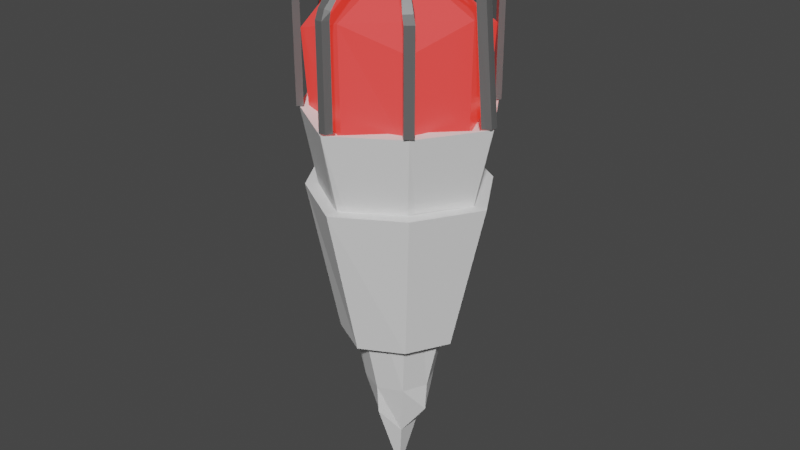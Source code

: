 # Source: Torche.blend  (saved by Blender 2.92.15; exported with 4.5.12 LTS)
import bpy
from mathutils import Matrix  # noqa: F401  (used for matrix-valued properties, if any)

bpy.ops.wm.read_factory_settings(use_empty=True)
scene = bpy.context.scene
scene.name = 'Scene'

# ---- collections
col_collection = bpy.data.collections.new('Collection'); scene.collection.children.link(col_collection)

# ---- materials (node trees are filled in below, after node groups)
mat_ember = bpy.data.materials.new('Ember')
mat_ember.alpha_threshold = 0.0
mat_ember.use_transparent_shadow = False
mat_ember.line_color = (0.0, 0.0, 0.0, 1.0)
mat_cage = bpy.data.materials.new('Cage')
mat_cage.alpha_threshold = 0.0
mat_cage.use_transparent_shadow = False
mat_cage.line_color = (0.0, 0.0, 0.0, 1.0)

# ---- material node trees
mat_ember.use_nodes = True; mat_ember.node_tree.nodes.clear()
_N = mat_ember.node_tree.nodes; _L = mat_ember.node_tree.links
n0 = _N.new('ShaderNodeOutputMaterial'); n0.name = 'Material Output'; n0.location = (300, 300)
n1 = _N.new('ShaderNodeBsdfPrincipled'); n1.name = 'Principled BSDF'; n1.location = (10, 300)
n1.distribution = 'GGX'
n1.subsurface_method = 'BURLEY'
n1.inputs[0].default_value = (0.203, 0.05578, 0.06366, 1.0)
n1.inputs[2].default_value = 0.4
n1.inputs[3].default_value = 1.45
n1.inputs[27].default_value = (0.009168, 0.0002614, 0.0001519, 1.0)
n1.inputs[28].default_value = 102.7
_L.new(n1.outputs[0], n0.inputs[0])
n0.is_active_output = True
mat_cage.use_nodes = True; mat_cage.node_tree.nodes.clear()
_N = mat_cage.node_tree.nodes; _L = mat_cage.node_tree.links
n0 = _N.new('ShaderNodeOutputMaterial'); n0.name = 'Material Output'; n0.location = (300, 300)
n1 = _N.new('ShaderNodeBsdfPrincipled'); n1.name = 'Principled BSDF'; n1.location = (10, 300)
n1.distribution = 'GGX'
n1.subsurface_method = 'BURLEY'
n1.inputs[0].default_value = (0.203, 0.203, 0.203, 1.0)
n1.inputs[1].default_value = 0.4773
n1.inputs[2].default_value = 0.4
n1.inputs[3].default_value = 1.45
n1.inputs[27].default_value = (0.0, 0.0, 0.0, 1.0)
n1.inputs[28].default_value = 1.0
_L.new(n1.outputs[0], n0.inputs[0])
n0.is_active_output = True

# ---- world
world_world = bpy.data.worlds.new('World'); scene.world = world_world
world_world.use_nodes = True; world_world.node_tree.nodes.clear()
_N = world_world.node_tree.nodes; _L = world_world.node_tree.links
n0 = _N.new('ShaderNodeOutputWorld'); n0.name = 'World Output'; n0.location = (300, 300)
n1 = _N.new('ShaderNodeBackground'); n1.name = 'Background'; n1.location = (10, 300)
n1.inputs[0].default_value = (0.05088, 0.05088, 0.05088, 1.0)
_L.new(n1.outputs[0], n0.inputs[0])
n0.is_active_output = True
world_world.color = (0.05088, 0.05088, 0.05088)
world_world.use_sun_shadow = False
world_world.sun_shadow_jitter_overblur = 0.0

# ---- meshes
me_cube = bpy.data.meshes.new('Cube')
me_cube.from_pydata([(0.6994, 0.6994, 0.3795), (0.6994, -0.6994, 0.3795), (-0.6994, 0.6994, 0.3795), (-0.6994, -0.6994, 0.3795), (0.6558, 0.6558, -0.6215), (-0.6558, -0.6558, -0.6215), (0.6558, -0.6558, -0.6215), (-0.6558, 0.6558, -0.6215), (-1.15e-09, -0.9189, 0.5988), (0.9189, -1.518e-08, 0.5988), (-0.9189, 5.314e-09, 0.5988), (1.096e-08, 0.9189, 0.5988), (-2.443e-08, 2.022e-08, 1.059), (2.772e-08, -0.9032, -0.6215), (-0.9032, -3.008e-08, -0.6215), (0.9032, 2.022e-08, -0.6215), (-1.14e-08, 0.9032, -0.6215)], [], [(0, 11, 12, 9), (11, 2, 10, 12), (12, 10, 3, 8), (9, 12, 8, 1), (6, 1, 8, 13), (13, 8, 3, 5), (5, 3, 10, 14), (14, 10, 2, 7), (4, 0, 9, 15), (15, 9, 1, 6), (7, 2, 11, 16), (16, 11, 0, 4)])
_uv = me_cube.uv_layers.new(name='UVMap')
_uv.uv.foreach_set('vector', [0.6667, 0.4583, 0.7552, 0.4948, 0.7517, 0.625, 0.6319, 0.625, 0.7552, 0.4948, 0.875, 0.5, 0.875, 0.625, 0.7517, 0.625, 0.7517, 0.625, 0.875, 0.625, 0.875, 0.75, 0.7552, 0.7552, 0.6319, 0.625, 0.7517, 0.625, 0.7552, 0.7552, 0.6667, 0.7917, 0.5, 0.7569, 0.6667, 0.7917, 0.6302, 0.8802, 0.5, 0.8767, 0.5, 0.8767, 0.6302, 0.8802, 0.625, 1.0, 0.5, 1.0, 0.5, 0.0, 0.625, 0.0, 0.625, 0.125, 0.5, 0.125, 0.5, 0.125, 0.625, 0.125, 0.625, 0.25, 0.5, 0.25, 0.5, 0.4931, 0.6667, 0.4583, 0.6319, 0.625, 0.5, 0.625, 0.5, 0.625, 0.6319, 0.625, 0.6667, 0.7917, 0.5, 0.7569, 0.5, 0.25, 0.625, 0.25, 0.6302, 0.3698, 0.5, 0.3733, 0.5, 0.3733, 0.6302, 0.3698, 0.6667, 0.4583, 0.5, 0.4931])
me_cube.materials.append(mat_ember)
me_cube.use_remesh_preserve_volume = False
me_cube.use_remesh_preserve_attributes = False
me_cube.use_mirror_vertex_groups = False
me_cube.update()
me_cube_001 = bpy.data.meshes.new('Cube.001')
me_cube_001.from_pydata([(7.286e-09, -0.4045, -0.6348), (-0.4045, -5.206e-09, -0.6348), (0.4045, 1.732e-08, -0.6348), (-1.023e-08, 0.4045, -0.6348), (2.616e-08, -1.195, 2.725), (-1.195, -2.908e-08, 2.725), (1.195, 3.743e-08, 2.725), (-2.557e-08, 1.195, 2.725), (-6.992e-10, 0.0, 2.202), (-0.2808, -0.2808, -0.6348), (0.2808, 0.2808, -0.6348), (-0.7329, -0.7329, 2.725), (0.7329, 0.7329, 2.725), (0.2808, -0.2808, -0.6348), (-0.2808, 0.2808, -0.6348), (-0.7329, 0.7329, 2.725), (0.7329, -0.7329, 2.725), (0.0, 2.98e-08, -2.038), (0.1366, 0.1366, -1.336), (-0.1366, -0.1366, -1.336), (0.1366, -0.1366, -1.336), (-0.1366, 0.1366, -1.336), (0.3834, 1.771e-08, -0.9856), (-3.543e-08, 0.3834, -0.9856), (1.771e-08, -0.3834, -0.9856), (-0.3834, 0.0, -0.9856)], [], [(14, 1, 5, 15), (10, 12, 6, 2), (25, 1, 14, 21), (13, 16, 4, 0), (9, 0, 4, 11), (6, 8, 4, 16), (7, 15, 5, 8), (5, 11, 4, 8), (8, 6, 12, 7), (1, 9, 11, 5), (24, 19, 17, 20), (3, 7, 12, 10), (2, 6, 16, 13), (3, 14, 15, 7), (22, 18, 10, 2), (13, 20, 22, 2), (20, 17, 18, 22), (18, 23, 3, 10), (17, 21, 23, 18), (21, 14, 3, 23), (0, 24, 20, 13), (0, 9, 19, 24), (19, 25, 21, 17), (9, 1, 25, 19)])
_uv = me_cube_001.uv_layers.new(name='UVMap')
_uv.uv.foreach_set('vector', [0.0, 0.0, 0.0, 0.0, 0.0, 0.0, 0.0, 0.0, 0.0, 0.0, 0.0, 0.0, 0.0, 0.0, 0.0, 0.0, 0.0, 0.0, 0.0, 0.0, 0.0, 0.0, 0.0, 0.0, 0.0, 0.0, 0.0, 0.0, 0.0, 0.0, 0.0, 0.0, 0.0, 0.0, 0.0, 0.0, 0.0, 0.0, 0.0, 0.0, 0.0, 0.0, 0.0, 0.0, 0.0, 0.0, 0.0, 0.0, 0.0, 0.0, 0.0, 0.0, 0.0, 0.0, 0.0, 0.0, 0.0, 0.0, 0.0, 0.0, 0.0, 0.0, 0.0, 0.0, 0.0, 0.0, 0.0, 0.0, 0.0, 0.0, 0.0, 0.0, 0.0, 0.0, 0.0, 0.0, 0.0, 0.0, 0.0, 0.0, 0.0, 0.0, 0.0, 0.0, 0.0, 0.0, 0.0, 0.0, 0.0, 0.0, 0.0, 0.0, 0.0, 0.0, 0.0, 0.0, 0.0, 0.0, 0.0, 0.0, 0.0, 0.0, 0.0, 0.0, 0.0, 0.0, 0.0, 0.0, 0.0, 0.0, 0.0, 0.0, 0.0, 0.0, 0.0, 0.0, 0.0, 0.0, 0.0, 0.0, 0.0, 0.0, 0.0, 0.0, 0.0, 0.0, 0.0, 0.0, 0.0, 0.0, 0.0, 0.0, 0.0, 0.0, 0.0, 0.0, 0.0, 0.0, 0.0, 0.0, 0.0, 0.0, 0.0, 0.0, 0.0, 0.0, 0.0, 0.0, 0.0, 0.0, 0.0, 0.0, 0.0, 0.0, 0.0, 0.0, 0.0, 0.0, 0.0, 0.0, 0.0, 0.0, 0.0, 0.0, 0.0, 0.0, 0.0, 0.0, 0.0, 0.0, 0.0, 0.0, 0.0, 0.0, 0.0, 0.0, 0.0, 0.0, 0.0, 0.0, 0.0, 0.0, 0.0, 0.0, 0.0, 0.0, 0.0, 0.0, 0.0, 0.0, 0.0, 0.0])
me_cube_001.materials.append(None)
me_cube_001.use_remesh_preserve_volume = False
me_cube_001.use_remesh_preserve_attributes = False
me_cube_001.use_mirror_vertex_groups = False
me_cube_001.update()
me_cube_003 = bpy.data.meshes.new('Cube.003')
me_cube_003.from_pydata([(0.08526, 1.101, 2.737), (0.7414, -0.6528, 2.737), (0.6682, -0.7331, 2.737), (0.7356, 0.6644, 2.737), (0.09007, -1.105, 2.737), (1.101, -0.08291, 2.737), (0.04263, 1.165, 2.737), (1.101, 0.08291, 2.737), (0.6649, 0.7353, 2.737), (1.171, -0.04145, 2.737), (1.171, 0.04145, 2.737), (0.7884, 0.7198, 2.737), (0.7177, 0.7907, 2.737), (0.7862, -0.7003, 2.737), (0.713, -0.7806, 2.737), (0.04503, -1.2, 2.737), (0.08526, 0.9836, 4.084), (0.7414, -0.6528, 3.858), (0.6682, -0.7331, 3.858), (0.7356, 0.6644, 3.858), (0.09007, -0.9897, 4.084), (1.101, -0.08291, 3.858), (0.04263, 1.042, 4.084), (1.101, 0.08291, 3.858), (0.6649, 0.7353, 3.858), (1.171, -0.04145, 3.858), (1.171, 0.04145, 3.858), (0.7884, 0.7198, 3.858), (0.7177, 0.7907, 3.858), (0.7862, -0.7003, 3.858), (0.713, -0.7806, 3.858), (0.04503, -1.075, 4.084), (0.082, 0.9061, 4.181), (0.7414, -0.6528, 3.955), (0.6682, -0.7331, 3.955), (0.7356, 0.6644, 3.955), (0.08643, -0.9122, 4.181), (1.085, -0.08291, 3.944), (0.06062, 0.9561, 4.214), (1.085, 0.08291, 3.944), (0.6649, 0.7353, 3.955), (1.126, -0.04011, 3.966), (1.126, 0.03982, 3.966), (0.7796, 0.6938, 3.955), (0.7114, 0.7621, 3.955), (0.7775, -0.6753, 3.955), (0.7069, -0.7527, 3.955), (0.06294, -0.9885, 4.214), (0.3387, 0.3267, 4.623), (0.3851, 0.3272, 4.611), (0.348, -0.352, 4.632), (0.3869, -0.3206, 4.61), (0.3894, 0.3399, 4.62), (0.3484, 0.3403, 4.631), (0.3888, -0.3405, 4.62), (0.3384, -0.3206, 4.624), (0.4314, -0.2945, 4.567), (0.4296, 0.3064, 4.565), (0.4118, 0.3094, 4.618), (0.4109, -0.2954, 4.618), (0.5212, -0.05087, 4.546), (0.5434, 0.05513, 4.547), (0.5319, -0.04946, 4.592), (0.5319, 0.05479, 4.592), (0.4972, 0.05539, 4.61), (0.4971, -0.04954, 4.61), (0.4366, 0.05332, 4.591), (0.4366, -0.05208, 4.591), (0.4608, -0.04955, 4.632), (0.4608, 0.05581, 4.632), (0.4732, 0.05502, 4.591), (0.4736, -0.05215, 4.591), (0.0, 1.101, 2.737), (-0.08526, 1.101, 2.737), (-0.7414, -0.6528, 2.737), (-0.6682, -0.7331, 2.737), (-0.7356, 0.6644, 2.737), (0.0, -1.201, 2.737), (-0.09007, -1.105, 2.737), (-1.101, -0.08291, 2.737), (-0.04263, 1.165, 2.737), (-1.101, 0.08291, 2.737), (-0.6649, 0.7353, 2.737), (-1.171, -0.04145, 2.737), (-1.171, 0.04145, 2.737), (0.0, 1.165, 2.737), (-0.7884, 0.7198, 2.737), (-0.7177, 0.7907, 2.737), (-0.7862, -0.7003, 2.737), (-0.713, -0.7806, 2.737), (-0.04503, -1.2, 2.737), (0.0, -1.105, 2.737), (0.0, 0.9836, 4.084), (-0.08526, 0.9836, 4.084), (-0.7414, -0.6528, 3.858), (-0.6682, -0.7331, 3.858), (-0.7356, 0.6644, 3.858), (0.0, -1.076, 4.084), (-0.09007, -0.9897, 4.084), (-1.101, -0.08291, 3.858), (-0.04263, 1.042, 4.084), (-1.101, 0.08291, 3.858), (-0.6649, 0.7353, 3.858), (-1.171, -0.04145, 3.858), (-1.171, 0.04145, 3.858), (0.0, 1.042, 4.084), (-0.7884, 0.7198, 3.858), (-0.7177, 0.7907, 3.858), (-0.7862, -0.7003, 3.858), (-0.713, -0.7806, 3.858), (-0.04503, -1.075, 4.084), (0.0, -0.9901, 4.084), (0.0, 0.9061, 4.181), (-0.082, 0.9061, 4.181), (-0.7414, -0.6528, 3.955), (-0.6682, -0.7331, 3.955), (-0.7356, 0.6644, 3.955), (0.0, -0.9894, 4.214), (-0.08643, -0.9122, 4.181), (-1.085, -0.08291, 3.944), (-0.06062, 0.9561, 4.214), (-1.085, 0.08291, 3.944), (-0.6649, 0.7353, 3.955), (-1.126, -0.04011, 3.966), (-1.126, 0.03982, 3.966), (0.0, 0.9561, 4.214), (-0.7796, 0.6938, 3.955), (-0.7114, 0.7621, 3.955), (-0.7775, -0.6753, 3.955), (-0.7069, -0.7527, 3.955), (-0.06294, -0.9885, 4.214), (0.0, -0.9126, 4.181), (-0.3387, 0.3267, 4.623), (-0.3851, 0.3272, 4.611), (-0.348, -0.352, 4.632), (-0.3869, -0.3206, 4.61), (-0.3894, 0.3399, 4.62), (-0.3484, 0.3403, 4.631), (-0.3888, -0.3405, 4.62), (-0.3384, -0.3206, 4.624), (-0.4314, -0.2945, 4.567), (-0.4296, 0.3064, 4.565), (-0.4118, 0.3094, 4.618), (-0.4109, -0.2954, 4.618), (-0.5212, -0.05087, 4.546), (-0.5434, 0.05513, 4.547), (-0.5319, -0.04946, 4.592), (-0.5319, 0.05479, 4.592), (-0.4972, 0.05539, 4.61), (-0.4971, -0.04954, 4.61), (-0.4366, 0.05332, 4.591), (-0.4366, -0.05208, 4.591), (-0.4608, -0.04955, 4.632), (-0.4608, 0.05581, 4.632), (-0.4732, 0.05502, 4.591), (-0.4736, -0.05215, 4.591)], [], [(0, 72, 85, 6), (3, 8, 12, 11), (2, 1, 13, 14), (15, 77, 91, 4), (9, 5, 7, 10), (92, 16, 32, 112), (29, 45, 46, 30), (18, 34, 33, 17), (24, 40, 44, 28), (21, 37, 39, 23), (13, 29, 30, 14), (72, 0, 16, 92), (3, 19, 24, 8), (14, 30, 18, 2), (7, 23, 26, 10), (77, 15, 31, 97), (1, 17, 29, 13), (10, 26, 25, 9), (131, 117, 50, 55), (15, 4, 20, 31), (9, 25, 21, 5), (12, 28, 27, 11), (6, 85, 105, 22), (4, 91, 111, 20), (0, 6, 22, 16), (11, 27, 19, 3), (40, 49, 52, 44), (5, 21, 23, 7), (46, 54, 51, 34), (8, 24, 28, 12), (38, 125, 53, 52), (2, 18, 17, 1), (42, 63, 62, 41), (19, 35, 40, 24), (30, 46, 34, 18), (23, 39, 42, 26), (97, 31, 47, 117), (17, 33, 45, 29), (26, 42, 41, 25), (31, 20, 36, 47), (25, 41, 37, 21), (28, 44, 43, 27), (22, 105, 125, 38), (20, 111, 131, 36), (16, 22, 38, 32), (27, 43, 35, 19), (54, 51, 55, 50), (49, 48, 53, 52), (32, 38, 52, 49), (112, 32, 49, 48), (125, 112, 48, 53), (117, 47, 54, 50), (36, 131, 55, 51), (47, 36, 51, 54), (51, 54, 59, 56), (57, 58, 52, 49), (44, 52, 58, 43), (33, 56, 59, 45), (45, 59, 54, 46), (35, 57, 49, 40), (43, 58, 57, 35), (34, 51, 56, 33), (62, 60, 61, 63), (37, 60, 61, 39), (41, 62, 60, 37), (39, 61, 63, 42), (60, 62, 59, 56), (63, 61, 57, 58), (68, 67, 55, 50), (64, 65, 62, 63), (53, 48, 66, 69), (69, 66, 67, 68), (64, 69, 68, 65), (60, 71, 70, 61), (67, 66, 70, 71), (52, 64, 63, 58), (52, 53, 69, 64), (54, 65, 68, 50), (62, 65, 54, 59), (71, 60, 56, 51), (67, 71, 51, 55), (48, 49, 70, 66), (49, 57, 61, 70), (73, 80, 85, 72), (76, 86, 87, 82), (75, 89, 88, 74), (90, 78, 91, 77), (83, 84, 81, 79), (92, 112, 113, 93), (108, 109, 129, 128), (95, 94, 114, 115), (102, 107, 127, 122), (99, 101, 121, 119), (88, 89, 109, 108), (72, 92, 93, 73), (76, 82, 102, 96), (89, 75, 95, 109), (81, 84, 104, 101), (77, 97, 110, 90), (74, 88, 108, 94), (84, 83, 103, 104), (131, 139, 134, 117), (90, 110, 98, 78), (85, 72, 92, 105), (83, 79, 99, 103), (91, 77, 97, 111), (87, 86, 106, 107), (80, 100, 105, 85), (78, 98, 111, 91), (73, 93, 100, 80), (86, 76, 96, 106), (122, 127, 136, 133), (79, 81, 101, 99), (129, 115, 135, 138), (82, 87, 107, 102), (120, 136, 137, 125), (75, 74, 94, 95), (124, 123, 146, 147), (96, 102, 122, 116), (109, 95, 115, 129), (101, 104, 124, 121), (97, 117, 130, 110), (94, 108, 128, 114), (104, 103, 123, 124), (110, 130, 118, 98), (105, 92, 112, 125), (103, 99, 119, 123), (111, 97, 117, 131), (107, 106, 126, 127), (100, 120, 125, 105), (98, 118, 131, 111), (93, 113, 120, 100), (106, 96, 116, 126), (138, 134, 139, 135), (133, 136, 137, 132), (113, 133, 136, 120), (112, 132, 133, 113), (125, 137, 132, 112), (117, 134, 138, 130), (118, 135, 139, 131), (130, 138, 135, 118), (135, 140, 143, 138), (141, 133, 136, 142), (127, 126, 142, 136), (114, 128, 143, 140), (128, 129, 138, 143), (116, 122, 133, 141), (126, 116, 141, 142), (115, 114, 140, 135), (146, 147, 145, 144), (119, 121, 145, 144), (123, 119, 144, 146), (121, 124, 147, 145), (144, 140, 143, 146), (147, 142, 141, 145), (152, 134, 139, 151), (148, 147, 146, 149), (137, 153, 150, 132), (153, 152, 151, 150), (148, 149, 152, 153), (144, 145, 154, 155), (151, 155, 154, 150), (136, 142, 147, 148), (136, 148, 153, 137), (138, 134, 152, 149), (146, 143, 138, 149), (155, 135, 140, 144), (151, 139, 135, 155), (132, 150, 154, 133), (133, 154, 145, 141)])
_uv = me_cube_003.uv_layers.new(name='UVMap')
_uv.uv.foreach_set('vector', [0.0, 0.0, 0.0, 0.0, 0.0, 0.0, 0.0, 0.0, 0.0, 0.0, 0.0, 0.0, 0.0, 0.0, 0.0, 0.0, 0.0, 0.0, 0.0, 0.0, 0.0, 0.0, 0.0, 0.0, 0.0, 0.0, 0.0, 0.0, 0.0, 0.0, 0.0, 0.0, 0.0, 0.0, 0.0, 0.0, 0.0, 0.0, 0.0, 0.0, 0.0, 0.0, 0.0, 0.0, 0.0, 0.0, 0.0, 0.0, 0.0, 0.0, 0.0, 0.0, 0.0, 0.0, 0.0, 0.0, 0.0, 0.0, 0.0, 0.0, 0.0, 0.0, 0.0, 0.0, 0.0, 0.0, 0.0, 0.0, 0.0, 0.0, 0.0, 0.0, 0.0, 0.0, 0.0, 0.0, 0.0, 0.0, 0.0, 0.0, 0.0, 0.0, 0.0, 0.0, 0.0, 0.0, 0.0, 0.0, 0.0, 0.0, 0.0, 0.0, 0.0, 0.0, 0.0, 0.0, 0.0, 0.0, 0.0, 0.0, 0.0, 0.0, 0.0, 0.0, 0.0, 0.0, 0.0, 0.0, 0.0, 0.0, 0.0, 0.0, 0.0, 0.0, 0.0, 0.0, 0.0, 0.0, 0.0, 0.0, 0.0, 0.0, 0.0, 0.0, 0.0, 0.0, 0.0, 0.0, 0.0, 0.0, 0.0, 0.0, 0.0, 0.0, 0.0, 0.0, 0.0, 0.0, 0.0, 0.0, 0.0, 0.0, 0.0, 0.0, 0.0, 0.0, 0.0, 0.0, 0.0, 0.0, 0.0, 0.0, 0.0, 0.0, 0.0, 0.0, 0.0, 0.0, 0.0, 0.0, 0.0, 0.0, 0.0, 0.0, 0.0, 0.0, 0.0, 0.0, 0.0, 0.0, 0.0, 0.0, 0.0, 0.0, 0.0, 0.0, 0.0, 0.0, 0.0, 0.0, 0.0, 0.0, 0.0, 0.0, 0.0, 0.0, 0.0, 0.0, 0.0, 0.0, 0.0, 0.0, 0.0, 0.0, 0.0, 0.0, 0.0, 0.0, 0.0, 0.0, 0.0, 0.0, 0.0, 0.0, 0.0, 0.0, 0.0, 0.0, 0.0, 0.0, 0.0, 0.0, 0.0, 0.0, 0.0, 0.0, 0.0, 0.0, 0.0, 0.0, 0.0, 0.0, 0.0, 0.0, 0.0, 0.0, 0.0, 0.0, 0.0, 0.0, 0.0, 0.0, 0.0, 0.0, 0.0, 0.0, 0.0, 0.0, 0.0, 0.0, 0.0, 0.0, 0.0, 0.0, 0.0, 0.0, 0.0, 0.0, 0.0, 0.0, 0.0, 0.0, 0.0, 0.0, 0.0, 0.0, 0.0, 0.0, 0.0, 0.0, 0.0, 0.0, 0.0, 0.0, 0.0, 0.0, 0.0, 0.0, 0.0, 0.0, 0.0, 0.0, 0.0, 0.0, 0.0, 0.0, 0.0, 0.0, 0.0, 0.0, 0.0, 0.0, 0.0, 0.0, 0.0, 0.0, 0.0, 0.0, 0.0, 0.0, 0.0, 0.0, 0.0, 0.0, 0.0, 0.0, 0.0, 0.0, 0.0, 0.0, 0.0, 0.0, 0.0, 0.0, 0.0, 0.0, 0.0, 0.0, 0.0, 0.0, 0.0, 0.0, 0.0, 0.0, 0.0, 0.0, 0.0, 0.0, 0.0, 0.0, 0.0, 0.0, 0.0, 0.0, 0.0, 0.0, 0.0, 0.0, 0.0, 0.0, 0.0, 0.0, 0.0, 0.0, 0.0, 0.0, 0.0, 0.0, 0.0, 0.0, 0.0, 0.0, 0.0, 0.0, 0.0, 0.0, 0.0, 0.0, 0.0, 0.0, 0.0, 0.0, 0.0, 0.0, 0.0, 0.0, 0.0, 0.0, 0.0, 0.0, 0.0, 0.0, 0.0, 0.0, 0.0, 0.0, 0.0, 0.0, 0.0, 0.0, 0.0, 0.0, 0.0, 0.0, 0.0, 0.0, 0.0, 0.0, 0.0, 0.0, 0.0, 0.0, 0.0, 0.0, 0.0, 0.0, 0.0, 0.0, 0.0, 0.0, 0.0, 0.0, 0.0, 0.0, 0.0, 0.0, 0.0, 0.0, 0.0, 0.0, 0.0, 0.0, 0.0, 0.0, 0.0, 0.0, 0.0, 0.0, 0.0, 0.0, 0.0, 0.0, 0.0, 0.0, 0.0, 0.0, 0.0, 0.0, 0.0, 0.0, 0.0, 0.0, 0.0, 0.0, 0.0, 0.0, 0.0, 0.0, 0.0, 0.0, 0.0, 0.0, 0.0, 0.0, 0.0, 0.0, 0.0, 0.0, 0.0, 0.0, 0.0, 0.0, 0.0, 0.0, 0.0, 0.0, 0.0, 0.0, 0.0, 0.0, 0.0, 0.0, 0.0, 0.0, 0.0, 0.0, 0.0, 0.0, 0.0, 0.0, 0.0, 0.0, 0.0, 0.0, 0.0, 0.0, 0.0, 0.0, 0.0, 0.0, 0.0, 0.0, 0.0, 0.0, 0.0, 0.0, 0.0, 0.0, 0.0, 0.0, 0.0, 0.0, 0.0, 0.0, 0.0, 0.0, 0.0, 0.0, 0.0, 0.0, 0.0, 0.0, 0.0, 0.0, 0.0, 0.0, 0.0, 0.0, 0.0, 0.0, 0.0, 0.0, 0.0, 0.0, 0.0, 0.0, 0.0, 0.0, 0.0, 0.0, 0.0, 0.0, 0.0, 0.0, 0.0, 0.0, 0.0, 0.0, 0.0, 0.0, 0.0, 0.0, 0.0, 0.0, 0.0, 0.0, 0.0, 0.0, 0.0, 0.0, 0.0, 0.0, 0.0, 0.0, 0.0, 0.0, 0.0, 0.0, 0.0, 0.0, 0.0, 0.0, 0.0, 0.0, 0.0, 0.0, 0.0, 0.0, 0.0, 0.0, 0.0, 0.0, 0.0, 0.0, 0.0, 0.0, 0.0, 0.0, 0.0, 0.0, 0.0, 0.0, 0.0, 0.0, 0.0, 0.0, 0.0, 0.0, 0.0, 0.0, 0.0, 0.0, 0.0, 0.0, 0.0, 0.0, 0.0, 0.0, 0.0, 0.0, 0.0, 0.0, 0.0, 0.0, 0.0, 0.0, 0.0, 0.0, 0.0, 0.0, 0.0, 0.0, 0.0, 0.0, 0.0, 0.0, 0.0, 0.0, 0.0, 0.0, 0.0, 0.0, 0.0, 0.0, 0.0, 0.0, 0.0, 0.0, 0.0, 0.0, 0.0, 0.0, 0.0, 0.0, 0.0, 0.0, 0.0, 0.0, 0.0, 0.0, 0.0, 0.0, 0.0, 0.0, 0.0, 0.0, 0.0, 0.0, 0.0, 0.0, 0.0, 0.0, 0.0, 0.0, 0.0, 0.0, 0.0, 0.0, 0.0, 0.0, 0.0, 0.0, 0.0, 0.0, 0.0, 0.0, 0.0, 0.0, 0.0, 0.0, 0.0, 0.0, 0.0, 0.0, 0.0, 0.0, 0.0, 0.0, 0.0, 0.0, 0.0, 0.0, 0.0, 0.0, 0.0, 0.0, 0.0, 0.0, 0.0, 0.0, 0.0, 0.0, 0.0, 0.0, 0.0, 0.0, 0.0, 0.0, 0.0, 0.0, 0.0, 0.0, 0.0, 0.0, 0.0, 0.0, 0.0, 0.0, 0.0, 0.0, 0.0, 0.0, 0.0, 0.0, 0.0, 0.0, 0.0, 0.0, 0.0, 0.0, 0.0, 0.0, 0.0, 0.0, 0.0, 0.0, 0.0, 0.0, 0.0, 0.0, 0.0, 0.0, 0.0, 0.0, 0.0, 0.0, 0.0, 0.0, 0.0, 0.0, 0.0, 0.0, 0.0, 0.0, 0.0, 0.0, 0.0, 0.0, 0.0, 0.0, 0.0, 0.0, 0.0, 0.0, 0.0, 0.0, 0.0, 0.0, 0.0, 0.0, 0.0, 0.0, 0.0, 0.0, 0.0, 0.0, 0.0, 0.0, 0.0, 0.0, 0.0, 0.0, 0.0, 0.0, 0.0, 0.0, 0.0, 0.0, 0.0, 0.0, 0.0, 0.0, 0.0, 0.0, 0.0, 0.0, 0.0, 0.0, 0.0, 0.0, 0.0, 0.0, 0.0, 0.0, 0.0, 0.0, 0.0, 0.0, 0.0, 0.0, 0.0, 0.0, 0.0, 0.0, 0.0, 0.0, 0.0, 0.0, 0.0, 0.0, 0.0, 0.0, 0.0, 0.0, 0.0, 0.0, 0.0, 0.0, 0.0, 0.0, 0.0, 0.0, 0.0, 0.0, 0.0, 0.0, 0.0, 0.0, 0.0, 0.0, 0.0, 0.0, 0.0, 0.0, 0.0, 0.0, 0.0, 0.0, 0.0, 0.0, 0.0, 0.0, 0.0, 0.0, 0.0, 0.0, 0.0, 0.0, 0.0, 0.0, 0.0, 0.0, 0.0, 0.0, 0.0, 0.0, 0.0, 0.0, 0.0, 0.0, 0.0, 0.0, 0.0, 0.0, 0.0, 0.0, 0.0, 0.0, 0.0, 0.0, 0.0, 0.0, 0.0, 0.0, 0.0, 0.0, 0.0, 0.0, 0.0, 0.0, 0.0, 0.0, 0.0, 0.0, 0.0, 0.0, 0.0, 0.0, 0.0, 0.0, 0.0, 0.0, 0.0, 0.0, 0.0, 0.0, 0.0, 0.0, 0.0, 0.0, 0.0, 0.0, 0.0, 0.0, 0.0, 0.0, 0.0, 0.0, 0.0, 0.0, 0.0, 0.0, 0.0, 0.0, 0.0, 0.0, 0.0, 0.0, 0.0, 0.0, 0.0, 0.0, 0.0, 0.0, 0.0, 0.0, 0.0, 0.0, 0.0, 0.0, 0.0, 0.0, 0.0, 0.0, 0.0, 0.0, 0.0, 0.0, 0.0, 0.0, 0.0, 0.0, 0.0, 0.0, 0.0, 0.0, 0.0, 0.0, 0.0, 0.0, 0.0, 0.0, 0.0, 0.0, 0.0, 0.0, 0.0, 0.0, 0.0, 0.0, 0.0, 0.0, 0.0, 0.0, 0.0, 0.0, 0.0, 0.0, 0.0, 0.0, 0.0, 0.0, 0.0, 0.0, 0.0, 0.0, 0.0, 0.0, 0.0, 0.0, 0.0, 0.0, 0.0, 0.0, 0.0, 0.0, 0.0, 0.0, 0.0, 0.0, 0.0, 0.0, 0.0, 0.0, 0.0, 0.0, 0.0, 0.0, 0.0, 0.0, 0.0, 0.0, 0.0, 0.0, 0.0, 0.0, 0.0, 0.0, 0.0, 0.0, 0.0, 0.0, 0.0, 0.0, 0.0, 0.0, 0.0, 0.0, 0.0, 0.0, 0.0, 0.0, 0.0, 0.0, 0.0, 0.0, 0.0, 0.0, 0.0, 0.0, 0.0, 0.0, 0.0, 0.0, 0.0, 0.0, 0.0, 0.0, 0.0, 0.0, 0.0, 0.0, 0.0, 0.0, 0.0, 0.0, 0.0, 0.0, 0.0, 0.0, 0.0, 0.0, 0.0, 0.0, 0.0, 0.0, 0.0, 0.0, 0.0, 0.0, 0.0, 0.0, 0.0, 0.0, 0.0, 0.0, 0.0, 0.0, 0.0, 0.0, 0.0, 0.0, 0.0, 0.0, 0.0, 0.0, 0.0, 0.0, 0.0, 0.0, 0.0, 0.0, 0.0, 0.0, 0.0, 0.0, 0.0, 0.0, 0.0, 0.0, 0.0, 0.0, 0.0, 0.0, 0.0, 0.0, 0.0, 0.0, 0.0, 0.0, 0.0, 0.0, 0.0, 0.0, 0.0, 0.0, 0.0, 0.0, 0.0, 0.0, 0.0, 0.0, 0.0, 0.0, 0.0, 0.0, 0.0, 0.0, 0.0, 0.0, 0.0, 0.0, 0.0, 0.0, 0.0, 0.0, 0.0, 0.0, 0.0, 0.0, 0.0, 0.0, 0.0, 0.0, 0.0, 0.0, 0.0, 0.0, 0.0, 0.0, 0.0, 0.0, 0.0, 0.0, 0.0, 0.0, 0.0, 0.0, 0.0, 0.0, 0.0, 0.0, 0.0, 0.0, 0.0, 0.0, 0.0, 0.0, 0.0, 0.0, 0.0, 0.0, 0.0, 0.0, 0.0, 0.0, 0.0, 0.0, 0.0, 0.0, 0.0, 0.0, 0.0, 0.0, 0.0, 0.0, 0.0, 0.0, 0.0, 0.0, 0.0, 0.0, 0.0, 0.0, 0.0, 0.0, 0.0, 0.0, 0.0, 0.0, 0.0, 0.0, 0.0, 0.0, 0.0, 0.0, 0.0, 0.0, 0.0, 0.0, 0.0, 0.0, 0.0, 0.0, 0.0, 0.0, 0.0, 0.0, 0.0, 0.0, 0.0, 0.0, 0.0, 0.0, 0.0, 0.0, 0.0, 0.0, 0.0, 0.0, 0.0, 0.0, 0.0, 0.0, 0.0, 0.0, 0.0, 0.0, 0.0, 0.0, 0.0, 0.0, 0.0, 0.0, 0.0, 0.0, 0.0, 0.0, 0.0, 0.0, 0.0, 0.0, 0.0, 0.0, 0.0, 0.0, 0.0, 0.0, 0.0, 0.0, 0.0, 0.0, 0.0, 0.0, 0.0, 0.0, 0.0, 0.0, 0.0, 0.0, 0.0, 0.0, 0.0, 0.0, 0.0, 0.0, 0.0, 0.0, 0.0, 0.0, 0.0, 0.0, 0.0, 0.0, 0.0, 0.0, 0.0, 0.0, 0.0, 0.0, 0.0, 0.0, 0.0, 0.0, 0.0, 0.0, 0.0, 0.0, 0.0, 0.0, 0.0, 0.0, 0.0, 0.0, 0.0, 0.0, 0.0, 0.0, 0.0, 0.0, 0.0, 0.0, 0.0, 0.0, 0.0, 0.0, 0.0, 0.0, 0.0, 0.0, 0.0, 0.0, 0.0, 0.0, 0.0, 0.0, 0.0, 0.0, 0.0, 0.0, 0.0, 0.0, 0.0, 0.0, 0.0, 0.0, 0.0, 0.0, 0.0, 0.0, 0.0, 0.0, 0.0, 0.0, 0.0, 0.0, 0.0, 0.0, 0.0, 0.0, 0.0, 0.0, 0.0, 0.0, 0.0, 0.0, 0.0, 0.0, 0.0, 0.0, 0.0, 0.0, 0.0, 0.0, 0.0, 0.0, 0.0, 0.0, 0.0, 0.0, 0.0, 0.0, 0.0, 0.0, 0.0, 0.0, 0.0, 0.0, 0.0, 0.0, 0.0, 0.0, 0.0, 0.0, 0.0, 0.0, 0.0, 0.0, 0.0, 0.0])
me_cube_003.materials.append(mat_cage)
me_cube_003.use_remesh_preserve_volume = False
me_cube_003.use_remesh_preserve_attributes = False
me_cube_003.use_mirror_vertex_groups = False
me_cube_003.update()
me_cube_004 = bpy.data.meshes.new('Cube.004')
me_cube_004.from_pydata([(-0.1632, 0.1632, -1.0), (-0.2454, 0.2454, 1.0), (-0.2495, -4.636e-09, -1.0), (-0.3931, -8.976e-09, 1.0), (0.1632, 0.1632, -1.0), (0.2454, 0.2454, 1.0), (0.2495, 9.255e-09, -1.0), (0.3931, 1.291e-08, 1.0), (0.1632, -0.1632, -1.0), (0.2454, -0.2454, 1.0), (4.977e-09, -0.2495, -1.0), (8.408e-09, -0.3931, 1.0), (-0.2454, -0.2454, 1.0), (-0.1632, -0.1632, -1.0), (-5.828e-09, 0.2495, -1.0), (-8.615e-09, 0.3931, 1.0), (-0.1282, 0.1282, -1.0), (-0.2104, 0.2104, 1.0), (-0.1945, -3.471e-09, -1.0), (-0.3381, -7.811e-09, 1.0), (0.1282, 0.1282, -1.0), (0.2104, 0.2104, 1.0), (0.1945, 7.358e-09, -1.0), (0.3381, 1.101e-08, 1.0), (0.2104, -0.2104, 1.0), (0.1282, -0.1282, -1.0), (3.831e-09, -0.1945, -1.0), (7.262e-09, -0.3381, 1.0), (-0.2104, -0.2104, 1.0), (-0.1282, -0.1282, -1.0), (-4.591e-09, 0.1945, -1.0), (-7.379e-09, 0.3381, 1.0)], [], [(0, 2, 3, 1), (7, 6, 4, 5), (11, 10, 8, 9), (10, 11, 12, 13), (3, 2, 13, 12), (5, 4, 14, 15), (9, 8, 6, 7), (0, 1, 15, 14), (19, 18, 16, 17), (20, 22, 23, 21), (24, 25, 26, 27), (27, 26, 29, 28), (28, 29, 18, 19), (20, 21, 31, 30), (23, 22, 25, 24), (16, 30, 31, 17), (25, 8, 10, 13, 29, 26), (29, 13, 2, 0, 14, 4, 6, 8, 25, 22, 20, 30, 16, 18), (28, 12, 11, 9, 7, 5, 15, 1, 17, 31, 21, 23, 24, 27), (1, 3, 12, 28, 19, 17)])
_uv = me_cube_004.uv_layers.new(name='UVMap')
_uv.uv.foreach_set('vector', [0.0, 0.0, 0.0, 0.0, 0.0, 0.0, 0.0, 0.0, 0.0, 0.0, 0.0, 0.0, 0.0, 0.0, 0.0, 0.0, 0.0, 0.0, 0.0, 0.0, 0.0, 0.0, 0.0, 0.0, 0.0, 0.0, 0.0, 0.0, 0.0, 0.0, 0.0, 0.0, 0.0, 0.0, 0.0, 0.0, 0.0, 0.0, 0.0, 0.0, 0.0, 0.0, 0.0, 0.0, 0.0, 0.0, 0.0, 0.0, 0.0, 0.0, 0.0, 0.0, 0.0, 0.0, 0.0, 0.0, 0.0, 0.0, 0.0, 0.0, 0.0, 0.0, 0.0, 0.0, 0.0, 0.0, 0.0, 0.0, 0.0, 0.0, 0.0, 0.0, 0.0, 0.0, 0.0, 0.0, 0.0, 0.0, 0.0, 0.0, 0.0, 0.0, 0.0, 0.0, 0.0, 0.0, 0.0, 0.0, 0.0, 0.0, 0.0, 0.0, 0.0, 0.0, 0.0, 0.0, 0.0, 0.0, 0.0, 0.0, 0.0, 0.0, 0.0, 0.0, 0.0, 0.0, 0.0, 0.0, 0.0, 0.0, 0.0, 0.0, 0.0, 0.0, 0.0, 0.0, 0.0, 0.0, 0.0, 0.0, 0.0, 0.0, 0.0, 0.0, 0.0, 0.0, 0.0, 0.0, 0.266, 0.641, 0.2704, 0.6454, 0.25, 0.6562, 0.2296, 0.6454, 0.234, 0.641, 0.25, 0.6493, 0.234, 0.641, 0.2296, 0.6454, 0.2188, 0.625, 0.2296, 0.6046, 0.25, 0.5938, 0.2704, 0.6046, 0.2812, 0.625, 0.2704, 0.6454, 0.266, 0.641, 0.2743, 0.625, 0.266, 0.609, 0.25, 0.6007, 0.234, 0.609, 0.2257, 0.625, 0.7763, 0.6513, 0.7807, 0.6557, 0.75, 0.6741, 0.7193, 0.6557, 0.7009, 0.625, 0.7193, 0.5943, 0.75, 0.5759, 0.7807, 0.5943, 0.7763, 0.5987, 0.75, 0.5827, 0.7237, 0.5987, 0.7077, 0.625, 0.7237, 0.6513, 0.75, 0.6673, 0.7807, 0.5943, 0.7991, 0.625, 0.7807, 0.6557, 0.7763, 0.6513, 0.7923, 0.625, 0.7763, 0.5987])
me_cube_004.use_remesh_fix_poles = True
me_cube_004.use_remesh_preserve_attributes = False
me_cube_004.use_mirror_vertex_groups = False
me_cube_004.update()

# ---- objects
ob_cube = bpy.data.objects.new('Cube', me_cube)
ob_cube_001 = bpy.data.objects.new('Cube.001', me_cube_001)
ob_cube_003 = bpy.data.objects.new('Cube.003', me_cube_003)
ob_cube_002 = bpy.data.objects.new('Cube.002', me_cube_004)

# ---- transforms, parenting, visibility, modifiers, constraints
ob_cube.location = (-8.163e-09, 1.052e-08, 3.169)
ob_cube.lock_rotations_4d = False
ob_cube.empty_display_type = 'ARROWS'
ob_cube.lineart.crease_threshold = 0.0
ob_cube_001.location = (0.0, 0.0, 0.0)
ob_cube_001.lock_rotations_4d = False
ob_cube_001.empty_display_type = 'ARROWS'
ob_cube_001.lineart.crease_threshold = 0.0
ob_cube_003.location = (0.0, 0.0, 0.0)
ob_cube_003.rotation_euler = (0.0, -0.0, 1.571)
ob_cube_003.lock_rotations_4d = False
ob_cube_003.empty_display_type = 'ARROWS'
ob_cube_003.lineart.crease_threshold = 0.0
ob_cube_002.location = (-8.163e-09, 1.052e-08, 0.9478)
ob_cube_002.scale = (2.916, 2.916, 0.8905)
ob_cube_002.lineart.crease_threshold = 0.0

# ---- collection membership
col_collection.objects.link(ob_cube)
col_collection.objects.link(ob_cube_001)
col_collection.objects.link(ob_cube_003)
col_collection.objects.link(ob_cube_002)

# ---- scene / render settings (as saved in the file)
scene.frame_start = 1; scene.frame_end = 250; scene.frame_set(1)
scene.render.engine = 'BLENDER_EEVEE_NEXT'
scene.cycles.use_denoising = False
scene.cycles.samples = 128
scene.cycles.sampling_pattern = 'TABULATED_SOBOL'
scene.cycles.use_adaptive_sampling = False
scene.cycles.use_light_tree = False
scene.view_settings.view_transform = 'Filmic'
bpy.context.view_layer.update()

# ---- added for rendering (the .blend has no active camera and no usable light): camera, sun
cam_auto = bpy.data.cameras.new('AutoCamera')
cam_auto.lens = 50.0
cam_auto.sensor_width = 36.0
cam_auto.clip_end = 1000.0
ob_auto_camera = bpy.data.objects.new('AutoCamera', cam_auto)
scene.collection.objects.link(ob_auto_camera)
ob_auto_camera.location = (6.92303, -8.3037, 6.83287)
ob_auto_camera.rotation_euler = (1.09748, -7.21219e-08, 0.694738)
scene.camera = ob_auto_camera
light_auto_sun = bpy.data.lights.new('AutoSun', 'SUN')
light_auto_sun.energy = 3.0
light_auto_sun.angle = 0.0523599
ob_auto_sun = bpy.data.objects.new('AutoSun', light_auto_sun)
scene.collection.objects.link(ob_auto_sun)
ob_auto_sun.rotation_euler = (0.872665, 0.174533, 0.523599)
bpy.context.view_layer.update()
